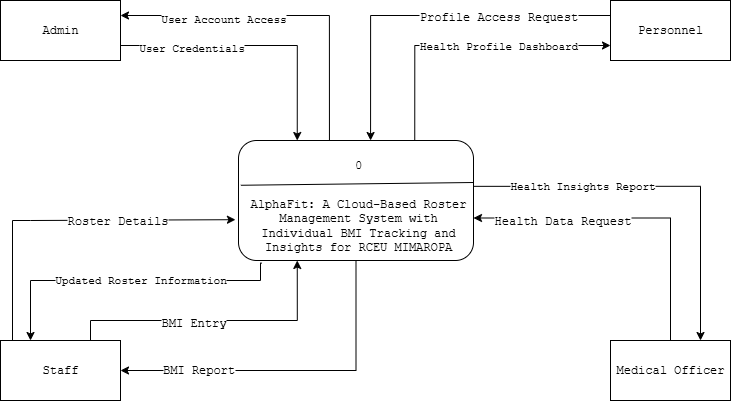

The diagram above was exported from draw.io. Its source (the exported page's mxGraphModel, read from the mxfile embedded in the PNG):
<mxGraphModel dx="1042" dy="658" grid="1" gridSize="10" guides="1" tooltips="1" connect="1" arrows="1" fold="1" page="1" pageScale="1" pageWidth="850" pageHeight="1100" math="0" shadow="0">
  <root>
    <mxCell id="0" />
    <mxCell id="1" parent="0" />
    <mxCell id="iNjF3rU5Nqm1yQDWhhqX-10" value="" style="group" parent="1" vertex="1" connectable="0">
      <mxGeometry x="70" y="120" width="730" height="400" as="geometry" />
    </mxCell>
    <mxCell id="zQYrHwf4yj0-J_P7AS9o-2" value="Admin" style="rounded=0;whiteSpace=wrap;html=1;fontFamily=Courier New;" parent="iNjF3rU5Nqm1yQDWhhqX-10" vertex="1">
      <mxGeometry width="120" height="60" as="geometry" />
    </mxCell>
    <mxCell id="zQYrHwf4yj0-J_P7AS9o-3" value="Personnel" style="rounded=0;whiteSpace=wrap;html=1;fontFamily=Courier New;" parent="iNjF3rU5Nqm1yQDWhhqX-10" vertex="1">
      <mxGeometry x="610" width="120" height="60" as="geometry" />
    </mxCell>
    <mxCell id="iNjF3rU5Nqm1yQDWhhqX-2" style="edgeStyle=orthogonalEdgeStyle;rounded=0;orthogonalLoop=1;jettySize=auto;html=1;exitX=0.75;exitY=0;exitDx=0;exitDy=0;entryX=0.25;entryY=1;entryDx=0;entryDy=0;" parent="iNjF3rU5Nqm1yQDWhhqX-10" source="zQYrHwf4yj0-J_P7AS9o-4" target="G8hLH8iOhwdQDlKR32ca-1" edge="1">
      <mxGeometry relative="1" as="geometry">
        <Array as="points">
          <mxPoint x="90" y="320" />
          <mxPoint x="297" y="320" />
        </Array>
      </mxGeometry>
    </mxCell>
    <mxCell id="iNjF3rU5Nqm1yQDWhhqX-3" value="&lt;span style=&quot;font-family: &amp;quot;Courier New&amp;quot;; font-size: 12px;&quot;&gt;BMI Entry&lt;/span&gt;" style="edgeLabel;html=1;align=center;verticalAlign=middle;resizable=0;points=[];" parent="iNjF3rU5Nqm1yQDWhhqX-2" vertex="1" connectable="0">
      <mxGeometry x="-0.1492" y="-2" relative="1" as="geometry">
        <mxPoint as="offset" />
      </mxGeometry>
    </mxCell>
    <mxCell id="zQYrHwf4yj0-J_P7AS9o-4" value="Staff" style="rounded=0;whiteSpace=wrap;html=1;fontFamily=Courier New;" parent="iNjF3rU5Nqm1yQDWhhqX-10" vertex="1">
      <mxGeometry y="340" width="120" height="60" as="geometry" />
    </mxCell>
    <mxCell id="zQYrHwf4yj0-J_P7AS9o-21" style="edgeStyle=orthogonalEdgeStyle;rounded=0;orthogonalLoop=1;jettySize=auto;html=1;exitX=0.5;exitY=0;exitDx=0;exitDy=0;entryX=1;entryY=0.25;entryDx=0;entryDy=0;fontFamily=Courier New;" parent="iNjF3rU5Nqm1yQDWhhqX-10" source="zQYrHwf4yj0-J_P7AS9o-5" target="G8hLH8iOhwdQDlKR32ca-3" edge="1">
      <mxGeometry relative="1" as="geometry">
        <mxPoint x="430" y="195" as="targetPoint" />
      </mxGeometry>
    </mxCell>
    <mxCell id="zQYrHwf4yj0-J_P7AS9o-43" value="&lt;span style=&quot;font-size: 12px;&quot;&gt;Health Data Request&lt;/span&gt;" style="edgeLabel;html=1;align=center;verticalAlign=middle;resizable=0;points=[];fontFamily=Courier New;" parent="zQYrHwf4yj0-J_P7AS9o-21" vertex="1" connectable="0">
      <mxGeometry x="0.4434" y="3" relative="1" as="geometry">
        <mxPoint as="offset" />
      </mxGeometry>
    </mxCell>
    <mxCell id="zQYrHwf4yj0-J_P7AS9o-5" value="Medical Officer" style="rounded=0;whiteSpace=wrap;html=1;fontFamily=Courier New;" parent="iNjF3rU5Nqm1yQDWhhqX-10" vertex="1">
      <mxGeometry x="610" y="340" width="120" height="60" as="geometry" />
    </mxCell>
    <mxCell id="zQYrHwf4yj0-J_P7AS9o-18" style="edgeStyle=orthogonalEdgeStyle;rounded=0;orthogonalLoop=1;jettySize=auto;html=1;exitX=0;exitY=0.25;exitDx=0;exitDy=0;entryX=0.562;entryY=0;entryDx=0;entryDy=0;entryPerimeter=0;fontFamily=Courier New;" parent="iNjF3rU5Nqm1yQDWhhqX-10" source="zQYrHwf4yj0-J_P7AS9o-3" target="G8hLH8iOhwdQDlKR32ca-1" edge="1">
      <mxGeometry relative="1" as="geometry">
        <mxPoint x="360.4000000000001" y="120.45000000000005" as="targetPoint" />
      </mxGeometry>
    </mxCell>
    <mxCell id="zQYrHwf4yj0-J_P7AS9o-35" value="&lt;span style=&quot;font-size: 12px;&quot;&gt;Profile Access Request&lt;/span&gt;" style="edgeLabel;html=1;align=center;verticalAlign=middle;resizable=0;points=[];fontFamily=Courier New;" parent="zQYrHwf4yj0-J_P7AS9o-18" vertex="1" connectable="0">
      <mxGeometry x="-0.3804" y="1" relative="1" as="geometry">
        <mxPoint as="offset" />
      </mxGeometry>
    </mxCell>
    <mxCell id="zQYrHwf4yj0-J_P7AS9o-27" style="edgeStyle=orthogonalEdgeStyle;rounded=0;orthogonalLoop=1;jettySize=auto;html=1;exitX=1;exitY=0.75;exitDx=0;exitDy=0;entryX=0.25;entryY=0;entryDx=0;entryDy=0;fontFamily=Courier New;" parent="iNjF3rU5Nqm1yQDWhhqX-10" source="zQYrHwf4yj0-J_P7AS9o-2" target="G8hLH8iOhwdQDlKR32ca-1" edge="1">
      <mxGeometry relative="1" as="geometry">
        <Array as="points">
          <mxPoint x="297" y="45" />
        </Array>
        <mxPoint x="280.45000000000005" y="174" as="targetPoint" />
      </mxGeometry>
    </mxCell>
    <mxCell id="zQYrHwf4yj0-J_P7AS9o-33" value="User Credentials" style="edgeLabel;html=1;align=center;verticalAlign=middle;resizable=0;points=[];fontFamily=Courier New;" parent="zQYrHwf4yj0-J_P7AS9o-27" vertex="1" connectable="0">
      <mxGeometry x="-0.4868" y="-2" relative="1" as="geometry">
        <mxPoint as="offset" />
      </mxGeometry>
    </mxCell>
    <mxCell id="zQYrHwf4yj0-J_P7AS9o-28" style="edgeStyle=orthogonalEdgeStyle;rounded=0;orthogonalLoop=1;jettySize=auto;html=1;entryX=-0.013;entryY=0.66;entryDx=0;entryDy=0;entryPerimeter=0;fontFamily=Courier New;" parent="iNjF3rU5Nqm1yQDWhhqX-10" target="G8hLH8iOhwdQDlKR32ca-1" edge="1">
      <mxGeometry relative="1" as="geometry">
        <mxPoint x="279.54999999999995" y="214.35000000000002" as="targetPoint" />
        <Array as="points">
          <mxPoint x="12" y="220" />
          <mxPoint x="30" y="220" />
        </Array>
        <mxPoint x="12" y="340" as="sourcePoint" />
      </mxGeometry>
    </mxCell>
    <mxCell id="zQYrHwf4yj0-J_P7AS9o-37" value="&lt;span style=&quot;font-size: 12px;&quot;&gt;Roster Details&lt;/span&gt;" style="edgeLabel;html=1;align=center;verticalAlign=middle;resizable=0;points=[];fontFamily=Courier New;" parent="zQYrHwf4yj0-J_P7AS9o-28" vertex="1" connectable="0">
      <mxGeometry x="0.3067" y="-1" relative="1" as="geometry">
        <mxPoint as="offset" />
      </mxGeometry>
    </mxCell>
    <mxCell id="7jAyIwvW128IW01-eJ1U-2" value="" style="edgeStyle=orthogonalEdgeStyle;rounded=0;orthogonalLoop=1;jettySize=auto;html=1;exitX=0.387;exitY=0.002;exitDx=0;exitDy=0;exitPerimeter=0;entryX=1;entryY=0.25;entryDx=0;entryDy=0;" parent="iNjF3rU5Nqm1yQDWhhqX-10" source="G8hLH8iOhwdQDlKR32ca-1" target="zQYrHwf4yj0-J_P7AS9o-2" edge="1">
      <mxGeometry relative="1" as="geometry">
        <mxPoint x="327.5" y="20" as="targetPoint" />
      </mxGeometry>
    </mxCell>
    <mxCell id="7jAyIwvW128IW01-eJ1U-3" value="&lt;span style=&quot;font-family: &amp;quot;Courier New&amp;quot;;&quot;&gt;User Account Access&lt;/span&gt;" style="edgeLabel;html=1;align=center;verticalAlign=middle;resizable=0;points=[];" parent="7jAyIwvW128IW01-eJ1U-2" vertex="1" connectable="0">
      <mxGeometry x="0.3907" y="3" relative="1" as="geometry">
        <mxPoint as="offset" />
      </mxGeometry>
    </mxCell>
    <mxCell id="7jAyIwvW128IW01-eJ1U-6" style="edgeStyle=orthogonalEdgeStyle;rounded=0;orthogonalLoop=1;jettySize=auto;html=1;exitX=0.1;exitY=1.022;exitDx=0;exitDy=0;entryX=0.25;entryY=0;entryDx=0;entryDy=0;exitPerimeter=0;" parent="iNjF3rU5Nqm1yQDWhhqX-10" source="G8hLH8iOhwdQDlKR32ca-1" target="zQYrHwf4yj0-J_P7AS9o-4" edge="1">
      <mxGeometry relative="1" as="geometry">
        <Array as="points">
          <mxPoint x="260" y="263" />
          <mxPoint x="260" y="280" />
          <mxPoint x="30" y="280" />
        </Array>
      </mxGeometry>
    </mxCell>
    <mxCell id="7jAyIwvW128IW01-eJ1U-7" value="Text" style="edgeLabel;html=1;align=center;verticalAlign=middle;resizable=0;points=[];" parent="7jAyIwvW128IW01-eJ1U-6" vertex="1" connectable="0">
      <mxGeometry x="-0.3467" relative="1" as="geometry">
        <mxPoint as="offset" />
      </mxGeometry>
    </mxCell>
    <mxCell id="7jAyIwvW128IW01-eJ1U-8" value="&lt;span style=&quot;font-family: &amp;quot;Courier New&amp;quot;;&quot;&gt;Updated Roster Information&lt;/span&gt;" style="edgeLabel;html=1;align=center;verticalAlign=middle;resizable=0;points=[];" parent="7jAyIwvW128IW01-eJ1U-6" vertex="1" connectable="0">
      <mxGeometry x="0.0549" y="-1" relative="1" as="geometry">
        <mxPoint x="24" as="offset" />
      </mxGeometry>
    </mxCell>
    <mxCell id="7jAyIwvW128IW01-eJ1U-11" style="edgeStyle=orthogonalEdgeStyle;rounded=0;orthogonalLoop=1;jettySize=auto;html=1;exitX=0.991;exitY=0.382;exitDx=0;exitDy=0;entryX=0.75;entryY=0;entryDx=0;entryDy=0;exitPerimeter=0;" parent="iNjF3rU5Nqm1yQDWhhqX-10" source="G8hLH8iOhwdQDlKR32ca-1" target="zQYrHwf4yj0-J_P7AS9o-5" edge="1">
      <mxGeometry relative="1" as="geometry" />
    </mxCell>
    <mxCell id="7jAyIwvW128IW01-eJ1U-12" value="&lt;span style=&quot;font-family: &amp;quot;Courier New&amp;quot;;&quot;&gt;Health Insights Report&lt;/span&gt;" style="edgeLabel;html=1;align=center;verticalAlign=middle;resizable=0;points=[];" parent="7jAyIwvW128IW01-eJ1U-11" vertex="1" connectable="0">
      <mxGeometry x="-0.5433" y="2" relative="1" as="geometry">
        <mxPoint x="23" y="2" as="offset" />
      </mxGeometry>
    </mxCell>
    <mxCell id="7jAyIwvW128IW01-eJ1U-15" style="edgeStyle=orthogonalEdgeStyle;rounded=0;orthogonalLoop=1;jettySize=auto;html=1;exitX=0.75;exitY=0;exitDx=0;exitDy=0;entryX=0;entryY=0.75;entryDx=0;entryDy=0;" parent="iNjF3rU5Nqm1yQDWhhqX-10" source="G8hLH8iOhwdQDlKR32ca-1" target="zQYrHwf4yj0-J_P7AS9o-3" edge="1">
      <mxGeometry relative="1" as="geometry" />
    </mxCell>
    <mxCell id="7jAyIwvW128IW01-eJ1U-16" value="&lt;span style=&quot;font-family: &amp;quot;Courier New&amp;quot;;&quot;&gt;Health Profile Dashboard&lt;/span&gt;" style="edgeLabel;html=1;align=center;verticalAlign=middle;resizable=0;points=[];" parent="7jAyIwvW128IW01-eJ1U-15" vertex="1" connectable="0">
      <mxGeometry x="0.2212" relative="1" as="geometry">
        <mxPoint as="offset" />
      </mxGeometry>
    </mxCell>
    <mxCell id="iNjF3rU5Nqm1yQDWhhqX-8" style="edgeStyle=orthogonalEdgeStyle;rounded=0;orthogonalLoop=1;jettySize=auto;html=1;exitX=0.5;exitY=1;exitDx=0;exitDy=0;entryX=1;entryY=0.5;entryDx=0;entryDy=0;" parent="iNjF3rU5Nqm1yQDWhhqX-10" source="G8hLH8iOhwdQDlKR32ca-1" target="zQYrHwf4yj0-J_P7AS9o-4" edge="1">
      <mxGeometry relative="1" as="geometry" />
    </mxCell>
    <mxCell id="iNjF3rU5Nqm1yQDWhhqX-9" value="&lt;span style=&quot;font-family: &amp;quot;Courier New&amp;quot;; font-size: 12px;&quot;&gt;BMI Report&lt;/span&gt;" style="edgeLabel;html=1;align=center;verticalAlign=middle;resizable=0;points=[];" parent="iNjF3rU5Nqm1yQDWhhqX-8" vertex="1" connectable="0">
      <mxGeometry x="0.5508" y="-1" relative="1" as="geometry">
        <mxPoint as="offset" />
      </mxGeometry>
    </mxCell>
    <mxCell id="G8hLH8iOhwdQDlKR32ca-1" value="" style="rounded=1;whiteSpace=wrap;html=1;fontFamily=Courier New;" parent="iNjF3rU5Nqm1yQDWhhqX-10" vertex="1">
      <mxGeometry x="238" y="140" width="235" height="120" as="geometry" />
    </mxCell>
    <mxCell id="G8hLH8iOhwdQDlKR32ca-2" value="" style="endArrow=none;html=1;rounded=0;exitX=0.01;exitY=0.373;exitDx=0;exitDy=0;exitPerimeter=0;entryX=1.002;entryY=0.35;entryDx=0;entryDy=0;entryPerimeter=0;fontFamily=Courier New;" parent="iNjF3rU5Nqm1yQDWhhqX-10" source="G8hLH8iOhwdQDlKR32ca-1" target="G8hLH8iOhwdQDlKR32ca-1" edge="1">
      <mxGeometry width="50" height="50" relative="1" as="geometry">
        <mxPoint x="353" y="-70" as="sourcePoint" />
        <mxPoint x="403" y="-120" as="targetPoint" />
      </mxGeometry>
    </mxCell>
    <mxCell id="G8hLH8iOhwdQDlKR32ca-3" value="&lt;font&gt;AlphaFit: A Cloud-Based Roster Management System with Individual BMI Tracking and Insights for RCEU MIMAROPA&lt;/font&gt;" style="text;html=1;align=center;verticalAlign=middle;whiteSpace=wrap;rounded=0;fontFamily=Courier New;" parent="iNjF3rU5Nqm1yQDWhhqX-10" vertex="1">
      <mxGeometry x="243" y="210" width="230" height="30" as="geometry" />
    </mxCell>
    <mxCell id="G8hLH8iOhwdQDlKR32ca-4" value="&lt;font&gt;0&lt;/font&gt;" style="text;html=1;align=center;verticalAlign=middle;whiteSpace=wrap;rounded=0;fontFamily=Courier New;" parent="iNjF3rU5Nqm1yQDWhhqX-10" vertex="1">
      <mxGeometry x="328" y="150" width="60" height="30" as="geometry" />
    </mxCell>
  </root>
</mxGraphModel>